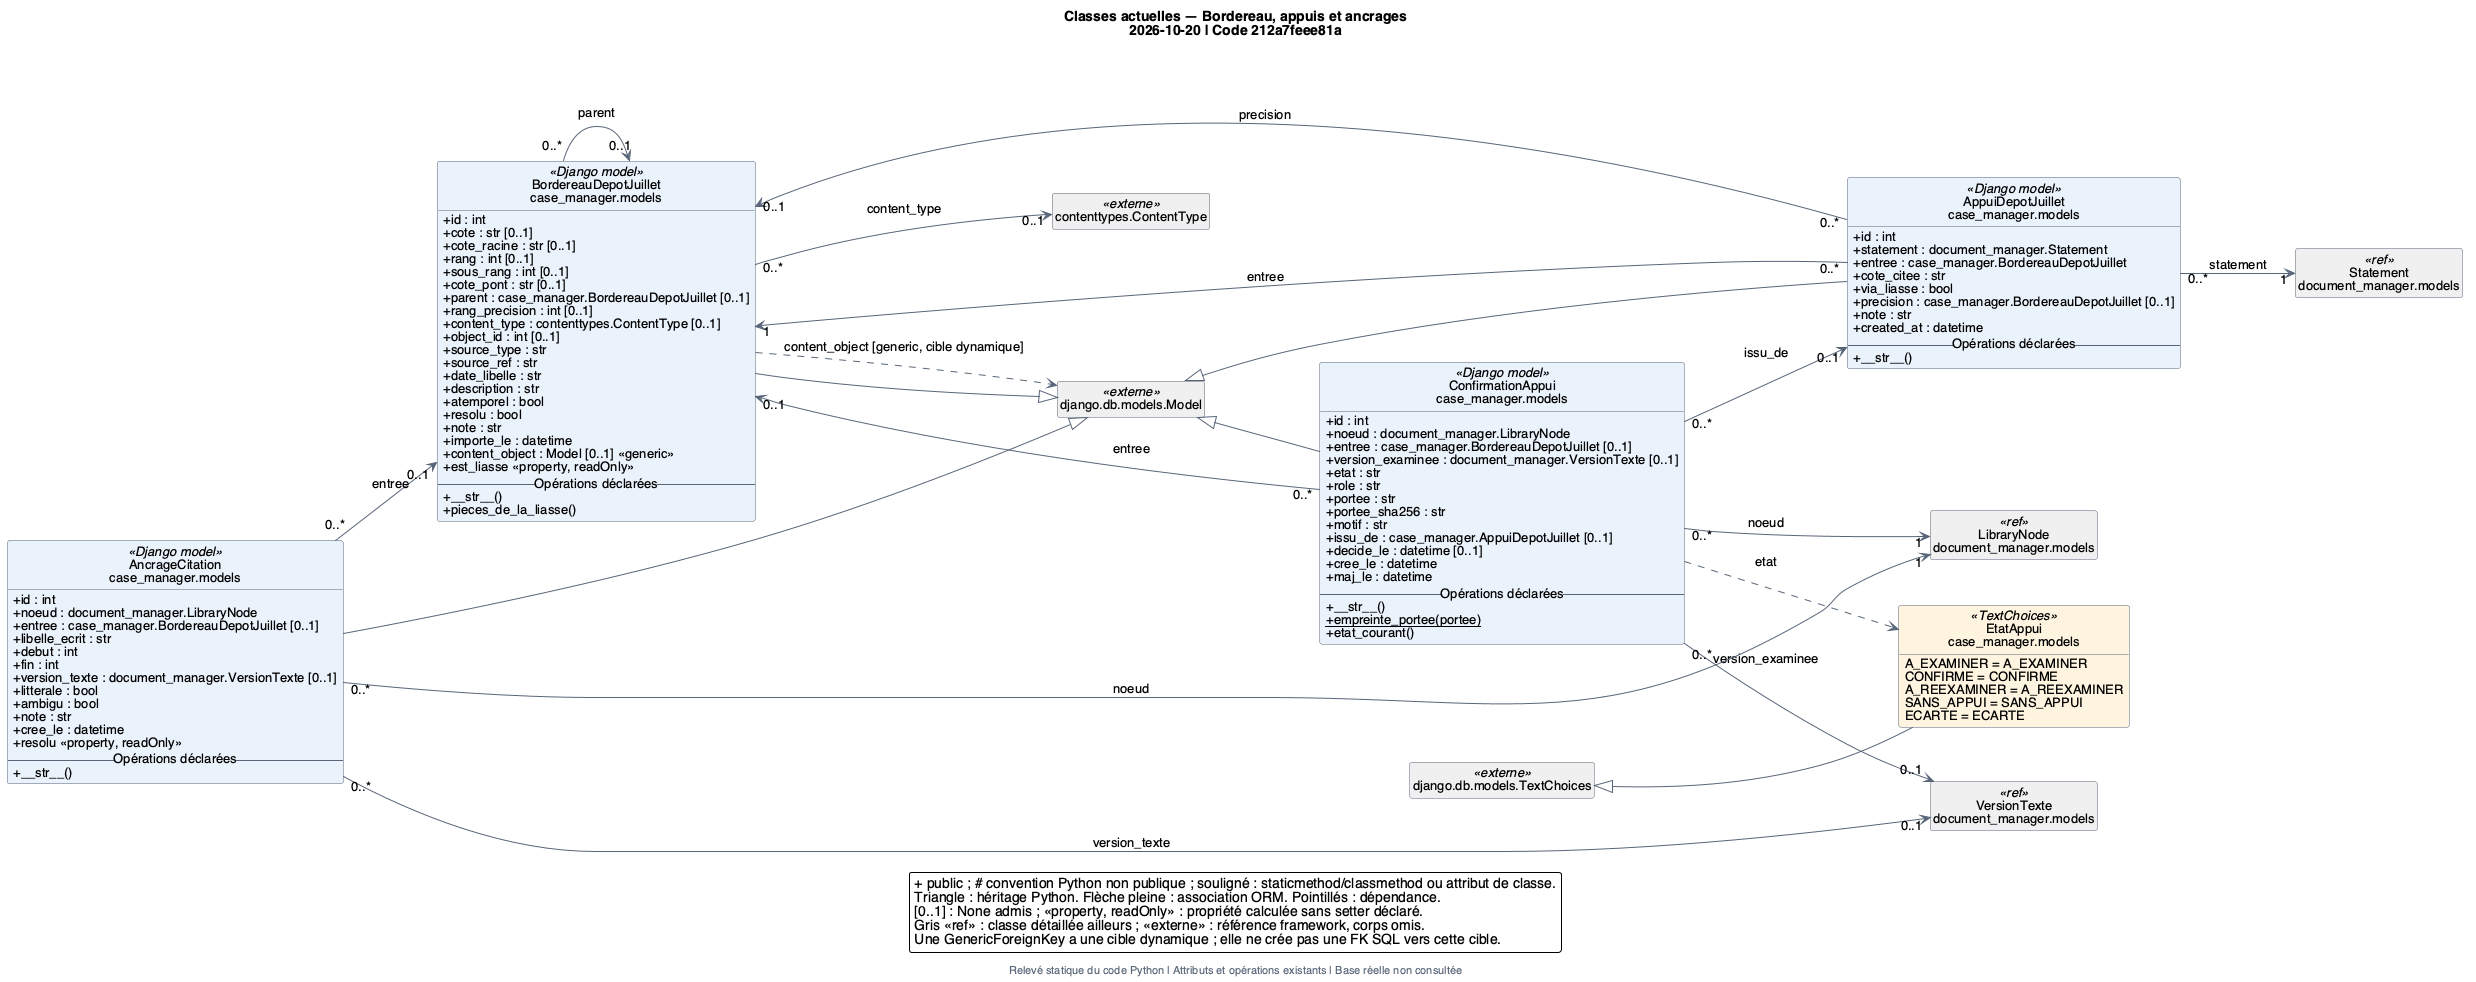

The diagram above was rendered by PlantUML. Its source (embedded in the PNG):
@startuml 03_bordereau_appuis
!include style.iuml
left to right direction
title Classes actuelles — Bordereau, appuis et ancrages\n2026-10-20 | Code 212a7feee81a
footer Relevé statique du code Python | Attributs et opérations existants | Base réelle non consultée
class "AncrageCitation\ncase_manager.models" as C_case_manager_models_AncrageCitation <<Django model>> #EAF2FB {
  {field} + id : int
  {field} + noeud : document_manager.LibraryNode
  {field} + entree : case_manager.BordereauDepotJuillet [0..1]
  {field} + libelle_ecrit : str
  {field} + debut : int
  {field} + fin : int
  {field} + version_texte : document_manager.VersionTexte [0..1]
  {field} + litterale : bool
  {field} + ambigu : bool
  {field} + note : str
  {field} + cree_le : datetime
  {field} + resolu <<property, readOnly>>
  -- Opérations déclarées --
  {method} + __str__()
}
class "AppuiDepotJuillet\ncase_manager.models" as C_case_manager_models_AppuiDepotJuillet <<Django model>> #EAF2FB {
  {field} + id : int
  {field} + statement : document_manager.Statement
  {field} + entree : case_manager.BordereauDepotJuillet
  {field} + cote_citee : str
  {field} + via_liasse : bool
  {field} + precision : case_manager.BordereauDepotJuillet [0..1]
  {field} + note : str
  {field} + created_at : datetime
  -- Opérations déclarées --
  {method} + __str__()
}
class "BordereauDepotJuillet\ncase_manager.models" as C_case_manager_models_BordereauDepotJuillet <<Django model>> #EAF2FB {
  {field} + id : int
  {field} + cote : str [0..1]
  {field} + cote_racine : str [0..1]
  {field} + rang : int [0..1]
  {field} + sous_rang : int [0..1]
  {field} + cote_pont : str [0..1]
  {field} + parent : case_manager.BordereauDepotJuillet [0..1]
  {field} + rang_precision : int [0..1]
  {field} + content_type : contenttypes.ContentType [0..1]
  {field} + object_id : int [0..1]
  {field} + source_type : str
  {field} + source_ref : str
  {field} + date_libelle : str
  {field} + description : str
  {field} + atemporel : bool
  {field} + resolu : bool
  {field} + note : str
  {field} + importe_le : datetime
  {field} + content_object : Model [0..1] <<generic>>
  {field} + est_liasse <<property, readOnly>>
  -- Opérations déclarées --
  {method} + __str__()
  {method} + pieces_de_la_liasse()
}
class "ConfirmationAppui\ncase_manager.models" as C_case_manager_models_ConfirmationAppui <<Django model>> #EAF2FB {
  {field} + id : int
  {field} + noeud : document_manager.LibraryNode
  {field} + entree : case_manager.BordereauDepotJuillet [0..1]
  {field} + version_examinee : document_manager.VersionTexte [0..1]
  {field} + etat : str
  {field} + role : str
  {field} + portee : str
  {field} + portee_sha256 : str
  {field} + motif : str
  {field} + issu_de : case_manager.AppuiDepotJuillet [0..1]
  {field} + decide_le : datetime [0..1]
  {field} + cree_le : datetime
  {field} + maj_le : datetime
  -- Opérations déclarées --
  {method} + __str__()
  {method} {static} + empreinte_portee(portee)
  {method} + etat_courant()
}
enum "EtatAppui\ncase_manager.models" as C_case_manager_models_EtatAppui <<TextChoices>> #FFF4DF {
  A_EXAMINER = A_EXAMINER
  CONFIRME = CONFIRME
  A_REEXAMINER = A_REEXAMINER
  SANS_APPUI = SANS_APPUI
  ECARTE = ECARTE
}
class "django.db.models.Model" as C_django_db_models_Model <<externe>> #F0F0F0
class "django.db.models.TextChoices" as C_django_db_models_TextChoices <<externe>> #F0F0F0
class "contenttypes.ContentType" as C_django_orm_contenttypes_ContentType <<externe>> #F0F0F0
class "LibraryNode\ndocument_manager.models" as C_document_manager_models_LibraryNode <<ref>> [[01_causes_documents.svg]] #F0F0F0 {
}
class "Statement\ndocument_manager.models" as C_document_manager_models_Statement <<ref>> [[01_causes_documents.svg]] #F0F0F0 {
}
class "VersionTexte\ndocument_manager.models" as C_document_manager_models_VersionTexte <<ref>> [[02_historique_e01.svg]] #F0F0F0 {
}
C_django_db_models_Model <|-- C_case_manager_models_BordereauDepotJuillet
C_case_manager_models_BordereauDepotJuillet "0..*" --> "0..1" C_case_manager_models_BordereauDepotJuillet : parent
C_case_manager_models_BordereauDepotJuillet "0..*" --> "0..1" C_django_orm_contenttypes_ContentType : content_type
C_case_manager_models_BordereauDepotJuillet ..> C_django_db_models_Model : content_object [generic, cible dynamique]
C_django_db_models_Model <|-- C_case_manager_models_AppuiDepotJuillet
C_case_manager_models_AppuiDepotJuillet "0..*" --> "1" C_document_manager_models_Statement : statement
C_case_manager_models_AppuiDepotJuillet "0..*" --> "1" C_case_manager_models_BordereauDepotJuillet : entree
C_case_manager_models_AppuiDepotJuillet "0..*" --> "0..1" C_case_manager_models_BordereauDepotJuillet : precision
C_django_db_models_TextChoices <|-- C_case_manager_models_EtatAppui
C_django_db_models_Model <|-- C_case_manager_models_ConfirmationAppui
C_case_manager_models_ConfirmationAppui ..> C_case_manager_models_EtatAppui : etat
C_case_manager_models_ConfirmationAppui "0..*" --> "1" C_document_manager_models_LibraryNode : noeud
C_case_manager_models_ConfirmationAppui "0..*" --> "0..1" C_case_manager_models_BordereauDepotJuillet : entree
C_case_manager_models_ConfirmationAppui "0..*" --> "0..1" C_document_manager_models_VersionTexte : version_examinee
C_case_manager_models_ConfirmationAppui "0..*" --> "0..1" C_case_manager_models_AppuiDepotJuillet : issu_de
C_django_db_models_Model <|-- C_case_manager_models_AncrageCitation
C_case_manager_models_AncrageCitation "0..*" --> "1" C_document_manager_models_LibraryNode : noeud
C_case_manager_models_AncrageCitation "0..*" --> "0..1" C_case_manager_models_BordereauDepotJuillet : entree
C_case_manager_models_AncrageCitation "0..*" --> "0..1" C_document_manager_models_VersionTexte : version_texte
legend bottom
  + public ; # convention Python non publique ; souligné : staticmethod/classmethod ou attribut de classe.
  Triangle : héritage Python. Flèche pleine : association ORM. Pointillés : dépendance.
  [0..1] : None admis ; <<property, readOnly>> : propriété calculée sans setter déclaré.
  Gris <<ref>> : classe détaillée ailleurs ; <<externe>> : référence framework, corps omis.
  Une GenericForeignKey a une cible dynamique ; elle ne crée pas une FK SQL vers cette cible.
endlegend
@enduml